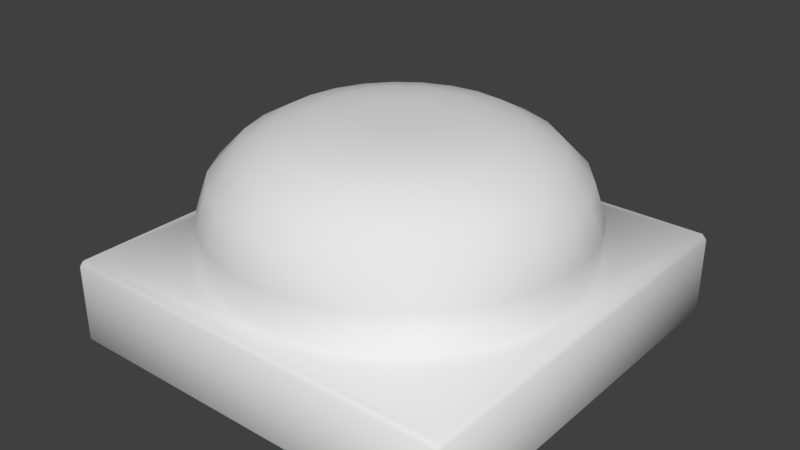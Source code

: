 # Source: EndButton01.blend  (saved by Blender 2.79.0; exported with 4.5.12 LTS)
import bpy
from mathutils import Matrix  # noqa: F401  (used for matrix-valued properties, if any)

bpy.ops.wm.read_factory_settings(use_empty=True)
scene = bpy.context.scene
scene.name = 'Scene'

# ---- collections
col_collection_1 = bpy.data.collections.new('Collection 1'); scene.collection.children.link(col_collection_1)

# ---- materials (node trees are filled in below, after node groups)
mat_material_001 = bpy.data.materials.new('Material.001')
mat_material_001.alpha_threshold = 0.0
mat_material_001.use_transparent_shadow = False
mat_material_001.roughness = 0.5

# ---- material node trees

# ---- world
world_world = bpy.data.worlds.new('World'); scene.world = world_world
world_world.color = (0.05088, 0.05088, 0.05088)
world_world.use_sun_shadow = False
world_world.sun_shadow_jitter_overblur = 0.0
world_world.cycles.sampling_method = 'MANUAL'

# ---- meshes
me_sphere = bpy.data.meshes.new('Sphere')
me_sphere.from_pydata([(0.0, 0.1951, 0.8201), (0.0, 0.3827, 0.8057), (0.0, 0.5556, 0.7636), (0.0, 0.7071, 0.6822), (0.0, 0.8315, 0.5539), (-1.003e-09, 0.8901, 0.3827), (-6.004e-10, 0.891, 0.1951), (0.04852, 0.189, 0.8201), (0.09517, 0.3707, 0.8057), (0.1382, 0.5381, 0.7636), (0.1759, 0.6849, 0.6822), (0.2068, 0.8053, 0.5539), (0.2214, 0.8621, 0.3827), (0.2216, 0.863, 0.1951), (0.09399, 0.171, 0.8201), (0.1844, 0.3353, 0.8057), (0.2676, 0.4868, 0.7636), (0.3407, 0.6196, 0.6822), (0.4006, 0.7286, 0.5539), (0.4288, 0.78, 0.3827), (0.4292, 0.7808, 0.1951), (0.1335, 0.1422, 0.8201), (0.262, 0.279, 0.8057), (0.3803, 0.405, 0.7636), (0.484, 0.5155, 0.6822), (0.5692, 0.6061, 0.5539), (0.6093, 0.6488, 0.3827), (0.6099, 0.6495, 0.1951), (0.1647, 0.1045, 0.8201), (0.3231, 0.2051, 0.8057), (0.4691, 0.2977, 0.7636), (0.597, 0.3789, 0.6822), (0.702, 0.4455, 0.5539), (0.7515, 0.4769, 0.3827), (0.7523, 0.4774, 0.1951), (0.1855, 0.06029, 0.8201), (0.364, 0.1183, 0.8057), (0.5284, 0.1717, 0.7636), (0.6725, 0.2185, 0.6822), (0.7908, 0.2569, 0.5539), (0.8465, 0.2751, 0.3827), (0.8474, 0.2753, 0.1951), (0.1947, 0.01225, 0.8201), (0.3819, 0.02403, 0.8057), (0.5545, 0.03488, 0.7636), (0.7057, 0.0444, 0.6822), (0.8298, 0.05221, 0.5539), (0.8883, 0.05589, 0.3827), (0.8892, 0.05594, 0.1951), (0.1916, -0.03656, 0.8201), (0.3759, -0.07171, 0.8057), (0.5457, -0.1041, 0.7636), (0.6946, -0.1325, 0.6822), (0.8167, -0.1558, 0.5539), (0.8743, -0.1668, 0.3827), (0.8752, -0.167, 0.1951), (0.1765, -0.08307, 0.8201), (0.3463, -0.1629, 0.8057), (0.5027, -0.2366, 0.7636), (0.6398, -0.3011, 0.6822), (0.7523, -0.354, 0.5539), (0.8054, -0.379, 0.3827), (0.8062, -0.3794, 0.1951), (0.1503, -0.1244, 0.8201), (0.2949, -0.2439, 0.8057), (0.4281, -0.3541, 0.7636), (0.5448, -0.4507, 0.6822), (0.6407, -0.53, 0.5539), (0.6858, -0.5674, 0.3827), (0.6865, -0.5679, 0.1951), (0.1147, -0.1578, 0.8201), (0.2249, -0.3096, 0.8057), (0.3266, -0.4495, 0.7636), (0.4156, -0.5721, 0.6822), (0.4887, -0.6727, 0.5539), (0.5232, -0.7201, 0.3827), (0.5237, -0.7208, 0.1951), (0.07182, -0.1814, 0.8201), (0.1409, -0.3558, 0.8057), (0.2045, -0.5166, 0.7636), (0.2603, -0.6575, 0.6822), (0.3061, -0.7731, 0.5539), (0.3277, -0.8276, 0.3827), (0.328, -0.8284, 0.1951), (0.02445, -0.1936, 0.8201), (0.04796, -0.3797, 0.8057), (0.06963, -0.5512, 0.7636), (0.08862, -0.7015, 0.6822), (0.1042, -0.8249, 0.5539), (0.1116, -0.8831, 0.3827), (0.1117, -0.8839, 0.1951), (-0.02445, -0.1936, 0.8201), (-0.04796, -0.3797, 0.8057), (-0.06963, -0.5512, 0.7636), (-0.08862, -0.7015, 0.6822), (-0.1042, -0.8249, 0.5539), (-0.1116, -0.8831, 0.3827), (-0.1117, -0.8839, 0.1951), (-1.2e-07, -6.288e-07, 0.8215), (-0.07182, -0.1814, 0.8201), (-0.1409, -0.3558, 0.8057), (-0.2045, -0.5166, 0.7636), (-0.2603, -0.6575, 0.6822), (-0.3061, -0.7731, 0.5539), (-0.3277, -0.8276, 0.3827), (-0.328, -0.8284, 0.1951), (-0.1147, -0.1578, 0.8201), (-0.2249, -0.3096, 0.8057), (-0.3266, -0.4495, 0.7636), (-0.4156, -0.5721, 0.6822), (-0.4887, -0.6727, 0.5539), (-0.5232, -0.7201, 0.3827), (-0.5237, -0.7208, 0.1951), (-0.1503, -0.1244, 0.8201), (-0.2949, -0.2439, 0.8057), (-0.4281, -0.3541, 0.7636), (-0.5448, -0.4507, 0.6822), (-0.6407, -0.53, 0.5539), (-0.6858, -0.5674, 0.3827), (-0.6865, -0.5679, 0.1951), (-0.1765, -0.08307, 0.8201), (-0.3463, -0.1629, 0.8057), (-0.5027, -0.2366, 0.7636), (-0.6398, -0.3011, 0.6822), (-0.7523, -0.354, 0.5539), (-0.8054, -0.379, 0.3827), (-0.8062, -0.3794, 0.1951), (-0.1916, -0.03656, 0.8201), (-0.3759, -0.07171, 0.8057), (-0.5457, -0.1041, 0.7636), (-0.6946, -0.1325, 0.6822), (-0.8167, -0.1558, 0.5539), (-0.8743, -0.1668, 0.3827), (-0.8752, -0.167, 0.1951), (-0.1947, 0.01225, 0.8201), (-0.3819, 0.02403, 0.8057), (-0.5545, 0.03488, 0.7636), (-0.7057, 0.0444, 0.6822), (-0.8298, 0.05221, 0.5539), (-0.8883, 0.05589, 0.3827), (-0.8892, 0.05594, 0.1951), (-0.1855, 0.06029, 0.8201), (-0.364, 0.1183, 0.8057), (-0.5284, 0.1717, 0.7636), (-0.6725, 0.2185, 0.6822), (-0.7908, 0.2569, 0.5539), (-0.8465, 0.2751, 0.3827), (-0.8474, 0.2753, 0.1951), (-0.1647, 0.1045, 0.8201), (-0.3231, 0.2051, 0.8057), (-0.4691, 0.2977, 0.7636), (-0.597, 0.3789, 0.6822), (-0.702, 0.4455, 0.5539), (-0.7515, 0.4769, 0.3827), (-0.7523, 0.4774, 0.1951), (-0.1335, 0.1422, 0.8201), (-0.262, 0.279, 0.8057), (-0.3803, 0.405, 0.7636), (-0.484, 0.5155, 0.6822), (-0.5692, 0.6061, 0.5539), (-0.6093, 0.6488, 0.3827), (-0.6099, 0.6495, 0.1951), (-0.09399, 0.171, 0.8201), (-0.1844, 0.3353, 0.8057), (-0.2676, 0.4869, 0.7636), (-0.3407, 0.6196, 0.6822), (-0.4006, 0.7286, 0.5539), (-0.4288, 0.78, 0.3827), (-0.4292, 0.7808, 0.1951), (-0.04852, 0.189, 0.8201), (-0.09517, 0.3707, 0.8057), (-0.1382, 0.5381, 0.7636), (-0.1759, 0.6849, 0.6822), (-0.2068, 0.8053, 0.5539), (-0.2214, 0.8621, 0.3827), (-0.2216, 0.863, 0.1951), (1.0, 0.9774, -0.2036), (0.9774, 1.0, -0.2036), (0.9774, 0.9774, -0.2263), (0.9774, 0.9774, 0.1884), (0.9774, 1.0, 0.1657), (1.0, 0.9774, 0.1657), (0.9774, -0.9774, -0.2263), (0.9774, -1.0, -0.2036), (1.0, -0.9774, -0.2036), (0.9774, -1.0, 0.1657), (0.9774, -0.9774, 0.1884), (1.0, -0.9774, 0.1657), (-0.9774, 0.9774, -0.2263), (-0.9774, 1.0, -0.2036), (-1.0, 0.9774, -0.2036), (-0.9774, 0.9774, 0.1884), (-1.0, 0.9774, 0.1657), (-0.9774, 1.0, 0.1657), (-0.9774, -0.9774, -0.2263), (-1.0, -0.9774, -0.2036), (-0.9774, -1.0, -0.2036), (-0.9774, -0.9774, 0.1884), (-0.9774, -1.0, 0.1657), (-1.0, -0.9774, 0.1657)], [], [(3, 9, 10), (3, 11, 4), (4, 12, 5), (5, 13, 6), (0, 98, 7), (1, 7, 8), (2, 8, 9), (8, 16, 9), (10, 16, 17), (10, 18, 11), (11, 19, 12), (13, 19, 20), (7, 98, 14), (7, 15, 8), (19, 27, 20), (14, 98, 21), (14, 22, 15), (16, 22, 23), (17, 23, 24), (17, 25, 18), (19, 25, 26), (23, 29, 30), (23, 31, 24), (24, 32, 25), (26, 32, 33), (26, 34, 27), (21, 98, 28), (21, 29, 22), (33, 41, 34), (28, 98, 35), (29, 35, 36), (29, 37, 30), (30, 38, 31), (31, 39, 32), (33, 39, 40), (37, 45, 38), (38, 46, 39), (40, 46, 47), (40, 48, 41), (35, 98, 42), (36, 42, 43), (36, 44, 37), (42, 98, 49), (43, 49, 50), (43, 51, 44), (44, 52, 45), (45, 53, 46), (47, 53, 54), (47, 55, 48), (52, 58, 59), (52, 60, 53), (54, 60, 61), (54, 62, 55), (49, 98, 56), (50, 56, 57), (50, 58, 51), (56, 98, 63), (57, 63, 64), (57, 65, 58), (59, 65, 66), (59, 67, 60), (61, 67, 68), (61, 69, 62), (66, 74, 67), (68, 74, 75), (69, 75, 76), (63, 98, 70), (63, 71, 64), (64, 72, 65), (66, 72, 73), (71, 77, 78), (71, 79, 72), (73, 79, 80), (73, 81, 74), (75, 81, 82), (76, 82, 83), (70, 98, 77), (82, 88, 89), (83, 89, 90), (77, 98, 84), (78, 84, 85), (78, 86, 79), (80, 86, 87), (80, 88, 81), (85, 91, 92), (85, 93, 86), (87, 93, 94), (87, 95, 88), (89, 95, 96), (90, 96, 97), (84, 98, 91), (96, 103, 104), (97, 104, 105), (91, 98, 99), (92, 99, 100), (92, 101, 93), (94, 101, 102), (94, 103, 95), (100, 108, 101), (102, 108, 109), (102, 110, 103), (104, 110, 111), (105, 111, 112), (99, 98, 106), (100, 106, 107), (112, 118, 119), (106, 98, 113), (107, 113, 114), (107, 115, 108), (109, 115, 116), (109, 117, 110), (111, 117, 118), (114, 122, 115), (116, 122, 123), (116, 124, 117), (118, 124, 125), (119, 125, 126), (113, 98, 120), (114, 120, 121), (126, 132, 133), (120, 98, 127), (120, 128, 121), (121, 129, 122), (123, 129, 130), (123, 131, 124), (125, 131, 132), (130, 136, 137), (130, 138, 131), (132, 138, 139), (133, 139, 140), (127, 98, 134), (128, 134, 135), (128, 136, 129), (134, 98, 141), (135, 141, 142), (135, 143, 136), (137, 143, 144), (137, 145, 138), (139, 145, 146), (140, 146, 147), (144, 152, 145), (146, 152, 153), (147, 153, 154), (141, 98, 148), (141, 149, 142), (142, 150, 143), (144, 150, 151), (148, 98, 155), (149, 155, 156), (149, 157, 150), (151, 157, 158), (151, 159, 152), (153, 159, 160), (154, 160, 161), (158, 166, 159), (160, 166, 167), (161, 167, 168), (155, 98, 162), (156, 162, 163), (156, 164, 157), (158, 164, 165), (163, 169, 170), (187, 176, 181), (163, 171, 164), (165, 171, 172), (192, 195, 199), (165, 173, 166), (167, 173, 174), (182, 188, 178), (168, 174, 175), (162, 98, 169), (173, 5, 174), (175, 5, 6), (169, 98, 0), (169, 1, 170), (170, 2, 171), (171, 3, 172), (172, 4, 173), (198, 183, 185), (176, 178, 177), (179, 181, 180), (182, 184, 183), (185, 187, 186), (188, 190, 189), (191, 193, 192), (194, 196, 195), (197, 199, 198), (198, 186, 197), (187, 179, 186), (177, 181, 176), (189, 178, 188), (180, 191, 179), (190, 193, 189), (195, 188, 194), (199, 196, 198), (192, 197, 191), (183, 194, 182), (184, 185, 183), (176, 182, 178), (180, 189, 193), (191, 161, 168), (69, 76, 186), (3, 2, 9), (3, 10, 11), (4, 11, 12), (5, 12, 13), (1, 0, 7), (2, 1, 8), (8, 15, 16), (10, 9, 16), (10, 17, 18), (11, 18, 19), (13, 12, 19), (7, 14, 15), (19, 26, 27), (14, 21, 22), (16, 15, 22), (17, 16, 23), (17, 24, 25), (19, 18, 25), (23, 22, 29), (23, 30, 31), (24, 31, 32), (26, 25, 32), (26, 33, 34), (21, 28, 29), (33, 40, 41), (29, 28, 35), (29, 36, 37), (30, 37, 38), (31, 38, 39), (33, 32, 39), (37, 44, 45), (38, 45, 46), (40, 39, 46), (40, 47, 48), (36, 35, 42), (36, 43, 44), (43, 42, 49), (43, 50, 51), (44, 51, 52), (45, 52, 53), (47, 46, 53), (47, 54, 55), (52, 51, 58), (52, 59, 60), (54, 53, 60), (54, 61, 62), (50, 49, 56), (50, 57, 58), (57, 56, 63), (57, 64, 65), (59, 58, 65), (59, 66, 67), (61, 60, 67), (61, 68, 69), (66, 73, 74), (68, 67, 74), (69, 68, 75), (63, 70, 71), (64, 71, 72), (66, 65, 72), (71, 70, 77), (71, 78, 79), (73, 72, 79), (73, 80, 81), (75, 74, 81), (76, 75, 82), (82, 81, 88), (83, 82, 89), (78, 77, 84), (78, 85, 86), (80, 79, 86), (80, 87, 88), (85, 84, 91), (85, 92, 93), (87, 86, 93), (87, 94, 95), (89, 88, 95), (90, 89, 96), (96, 95, 103), (97, 96, 104), (92, 91, 99), (92, 100, 101), (94, 93, 101), (94, 102, 103), (100, 107, 108), (102, 101, 108), (102, 109, 110), (104, 103, 110), (105, 104, 111), (100, 99, 106), (112, 111, 118), (107, 106, 113), (107, 114, 115), (109, 108, 115), (109, 116, 117), (111, 110, 117), (114, 121, 122), (116, 115, 122), (116, 123, 124), (118, 117, 124), (119, 118, 125), (114, 113, 120), (126, 125, 132), (120, 127, 128), (121, 128, 129), (123, 122, 129), (123, 130, 131), (125, 124, 131), (130, 129, 136), (130, 137, 138), (132, 131, 138), (133, 132, 139), (128, 127, 134), (128, 135, 136), (135, 134, 141), (135, 142, 143), (137, 136, 143), (137, 144, 145), (139, 138, 145), (140, 139, 146), (144, 151, 152), (146, 145, 152), (147, 146, 153), (141, 148, 149), (142, 149, 150), (144, 143, 150), (149, 148, 155), (149, 156, 157), (151, 150, 157), (151, 158, 159), (153, 152, 159), (154, 153, 160), (158, 165, 166), (160, 159, 166), (161, 160, 167), (156, 155, 162), (156, 163, 164), (158, 157, 164), (163, 162, 169), (187, 184, 176), (163, 170, 171), (165, 164, 171), (192, 190, 195), (165, 172, 173), (167, 166, 173), (182, 194, 188), (168, 167, 174), (173, 4, 5), (175, 174, 5), (169, 0, 1), (170, 1, 2), (171, 2, 3), (172, 3, 4), (198, 196, 183), (198, 185, 186), (187, 181, 179), (177, 180, 181), (189, 177, 178), (180, 193, 191), (190, 192, 193), (195, 190, 188), (199, 195, 196), (192, 199, 197), (183, 196, 194), (184, 187, 185), (176, 184, 182), (180, 177, 189), (20, 27, 179), (197, 119, 126), (197, 126, 133), (13, 20, 179), (6, 13, 179), (191, 197, 140), (197, 133, 140), (6, 179, 191), (175, 6, 191), (191, 140, 147), (191, 147, 154), (168, 175, 191), (191, 154, 161), (112, 119, 197), (179, 27, 34), (179, 34, 41), (105, 112, 197), (97, 105, 197), (179, 41, 48), (179, 48, 186), (97, 197, 90), (90, 197, 186), (186, 48, 55), (186, 55, 62), (83, 90, 186), (76, 83, 186), (186, 62, 69)])
me_sphere.polygons.foreach_set('use_smooth', [True] * 396)
_uv = me_sphere.uv_layers.new(name='UVMap')
_uv.uv.foreach_set('vector', [0.5385, 0.6934, 0.5711, 0.6544, 0.5778, 0.6914, 0.5385, 0.6934, 0.5843, 0.7317, 0.535, 0.7342, 0.535, 0.7342, 0.5914, 0.7773, 0.5309, 0.7803, 0.5309, 0.7803, 0.6006, 0.8353, 0.5259, 0.8353, 0.5467, 0.5776, 0.5495, 0.5357, 0.5572, 0.577, 0.5439, 0.6179, 0.5572, 0.577, 0.5644, 0.6168, 0.5412, 0.6559, 0.5644, 0.6168, 0.5711, 0.6544, 0.5644, 0.6168, 0.5999, 0.6455, 0.5711, 0.6544, 0.5778, 0.6914, 0.5999, 0.6455, 0.6154, 0.6798, 0.5778, 0.6914, 0.6315, 0.7174, 0.5843, 0.7317, 0.5843, 0.7317, 0.6505, 0.7612, 0.5914, 0.7773, 0.6006, 0.8353, 0.6505, 0.7612, 0.6728, 0.8128, 0.5572, 0.577, 0.5495, 0.5357, 0.5672, 0.5738, 0.5572, 0.577, 0.5841, 0.6106, 0.5644, 0.6168, 0.6505, 0.7612, 0.7382, 0.7758, 0.6728, 0.8128, 0.5672, 0.5738, 0.5495, 0.5357, 0.5762, 0.5683, 0.5672, 0.5738, 0.6017, 0.5998, 0.5841, 0.6106, 0.5999, 0.6455, 0.6017, 0.5998, 0.6258, 0.6299, 0.6154, 0.6798, 0.6258, 0.6299, 0.6492, 0.6596, 0.6154, 0.6798, 0.6742, 0.6925, 0.6315, 0.7174, 0.6505, 0.7612, 0.6742, 0.6925, 0.7034, 0.7295, 0.6258, 0.6299, 0.6161, 0.5849, 0.647, 0.6081, 0.6258, 0.6299, 0.6772, 0.6313, 0.6492, 0.6596, 0.6492, 0.6596, 0.7098, 0.6572, 0.6742, 0.6925, 0.7034, 0.7295, 0.7098, 0.6572, 0.7474, 0.686, 0.7034, 0.7295, 0.7932, 0.7229, 0.7382, 0.7758, 0.5762, 0.5683, 0.5495, 0.5357, 0.5835, 0.5606, 0.5762, 0.5683, 0.6161, 0.5849, 0.6017, 0.5998, 0.7474, 0.686, 0.8339, 0.6572, 0.7932, 0.7229, 0.5835, 0.5606, 0.5495, 0.5357, 0.5887, 0.5514, 0.6161, 0.5849, 0.5887, 0.5514, 0.6264, 0.5668, 0.6161, 0.5849, 0.6622, 0.5817, 0.647, 0.6081, 0.647, 0.6081, 0.6974, 0.5968, 0.6772, 0.6313, 0.6772, 0.6313, 0.7358, 0.6138, 0.7098, 0.6572, 0.7474, 0.686, 0.7358, 0.6138, 0.7797, 0.6326, 0.6622, 0.5817, 0.7084, 0.558, 0.6974, 0.5968, 0.6974, 0.5968, 0.7501, 0.5649, 0.7358, 0.6138, 0.7797, 0.6326, 0.7501, 0.5649, 0.7978, 0.5721, 0.7797, 0.6326, 0.8572, 0.5826, 0.8339, 0.6572, 0.5887, 0.5514, 0.5495, 0.5357, 0.5914, 0.5412, 0.6264, 0.5668, 0.5914, 0.5412, 0.6318, 0.5467, 0.6264, 0.5668, 0.6703, 0.5522, 0.6622, 0.5817, 0.5914, 0.5412, 0.5495, 0.5357, 0.5915, 0.5306, 0.6318, 0.5467, 0.5915, 0.5306, 0.6321, 0.5258, 0.6318, 0.5467, 0.6707, 0.5215, 0.6703, 0.5522, 0.6703, 0.5522, 0.7093, 0.5174, 0.7084, 0.558, 0.7084, 0.558, 0.7518, 0.5136, 0.7501, 0.5649, 0.7978, 0.5721, 0.7518, 0.5136, 0.8003, 0.5084, 0.7978, 0.5721, 0.8612, 0.5036, 0.8572, 0.5826, 0.7093, 0.5174, 0.6636, 0.4916, 0.6999, 0.4776, 0.7093, 0.5174, 0.7402, 0.4631, 0.7518, 0.5136, 0.8003, 0.5084, 0.7402, 0.4631, 0.7861, 0.4455, 0.8003, 0.5084, 0.8451, 0.4247, 0.8612, 0.5036, 0.5915, 0.5306, 0.5495, 0.5357, 0.5889, 0.5203, 0.6321, 0.5258, 0.5889, 0.5203, 0.6271, 0.5055, 0.6321, 0.5258, 0.6636, 0.4916, 0.6707, 0.5215, 0.5889, 0.5203, 0.5495, 0.5357, 0.5839, 0.5109, 0.6271, 0.5055, 0.5839, 0.5109, 0.6171, 0.487, 0.6271, 0.5055, 0.649, 0.4643, 0.6636, 0.4916, 0.6999, 0.4776, 0.649, 0.4643, 0.6806, 0.4415, 0.6999, 0.4776, 0.7158, 0.417, 0.7402, 0.4631, 0.7861, 0.4455, 0.7158, 0.417, 0.7554, 0.3881, 0.7861, 0.4455, 0.8084, 0.3504, 0.8451, 0.4247, 0.6806, 0.4415, 0.6804, 0.3787, 0.7158, 0.417, 0.7554, 0.3881, 0.6804, 0.3787, 0.7113, 0.3403, 0.8084, 0.3504, 0.7113, 0.3403, 0.7503, 0.2913, 0.5839, 0.5109, 0.5495, 0.5357, 0.5766, 0.5032, 0.5839, 0.5109, 0.6028, 0.4716, 0.6171, 0.487, 0.6171, 0.487, 0.628, 0.4416, 0.649, 0.4643, 0.6806, 0.4415, 0.628, 0.4416, 0.6526, 0.4115, 0.6028, 0.4716, 0.5676, 0.4974, 0.5851, 0.4604, 0.6028, 0.4716, 0.6018, 0.425, 0.628, 0.4416, 0.6526, 0.4115, 0.6018, 0.425, 0.618, 0.3897, 0.6526, 0.4115, 0.6365, 0.351, 0.6804, 0.3787, 0.7113, 0.3403, 0.6365, 0.351, 0.6562, 0.3063, 0.7503, 0.2913, 0.6562, 0.3063, 0.6809, 0.25, 0.5766, 0.5032, 0.5495, 0.5357, 0.5676, 0.4974, 0.6562, 0.3063, 0.5872, 0.3355, 0.5949, 0.2876, 0.6809, 0.25, 0.5949, 0.2876, 0.6046, 0.2277, 0.5676, 0.4974, 0.5495, 0.5357, 0.5575, 0.4941, 0.5851, 0.4604, 0.5575, 0.4941, 0.5652, 0.4539, 0.5851, 0.4604, 0.5724, 0.4155, 0.6018, 0.425, 0.618, 0.3897, 0.5724, 0.4155, 0.5792, 0.3774, 0.618, 0.3897, 0.5872, 0.3355, 0.6365, 0.351, 0.5652, 0.4539, 0.5469, 0.4935, 0.5443, 0.4527, 0.5652, 0.4539, 0.5417, 0.4138, 0.5724, 0.4155, 0.5792, 0.3774, 0.5417, 0.4138, 0.5386, 0.3753, 0.5792, 0.3774, 0.5359, 0.333, 0.5872, 0.3355, 0.5949, 0.2876, 0.5359, 0.333, 0.5314, 0.285, 0.6046, 0.2277, 0.5314, 0.285, 0.5258, 0.225, 0.5575, 0.4941, 0.5495, 0.5357, 0.5469, 0.4935, 0.5314, 0.285, 0.4858, 0.3433, 0.4696, 0.2982, 0.5258, 0.225, 0.4696, 0.2982, 0.4494, 0.2419, 0.5469, 0.4935, 0.5495, 0.5357, 0.5365, 0.4955, 0.5443, 0.4527, 0.5365, 0.4955, 0.5238, 0.4567, 0.5443, 0.4527, 0.5116, 0.4198, 0.5417, 0.4138, 0.5386, 0.3753, 0.5116, 0.4198, 0.499, 0.3834, 0.5386, 0.3753, 0.4858, 0.3433, 0.5359, 0.333, 0.5238, 0.4567, 0.484, 0.4331, 0.5116, 0.4198, 0.499, 0.3834, 0.484, 0.4331, 0.4629, 0.4011, 0.499, 0.3834, 0.4402, 0.3657, 0.4858, 0.3433, 0.4696, 0.2982, 0.4402, 0.3657, 0.4133, 0.3263, 0.4494, 0.2419, 0.4133, 0.3263, 0.38, 0.277, 0.5365, 0.4955, 0.5495, 0.5357, 0.5269, 0.5, 0.5238, 0.4567, 0.5269, 0.5, 0.505, 0.4657, 0.38, 0.277, 0.3661, 0.3673, 0.3218, 0.328, 0.5269, 0.5, 0.5495, 0.5357, 0.5188, 0.5068, 0.505, 0.4657, 0.5188, 0.5068, 0.489, 0.4791, 0.505, 0.4657, 0.4607, 0.4528, 0.484, 0.4331, 0.4629, 0.4011, 0.4607, 0.4528, 0.4324, 0.4271, 0.4629, 0.4011, 0.4017, 0.3987, 0.4402, 0.3657, 0.4133, 0.3263, 0.4017, 0.3987, 0.3661, 0.3673, 0.489, 0.4791, 0.443, 0.4776, 0.4607, 0.4528, 0.4324, 0.4271, 0.443, 0.4776, 0.4094, 0.4598, 0.4324, 0.4271, 0.3727, 0.4399, 0.4017, 0.3987, 0.3661, 0.3673, 0.3727, 0.4399, 0.3306, 0.4184, 0.3218, 0.328, 0.3306, 0.4184, 0.2782, 0.3915, 0.5188, 0.5068, 0.5495, 0.5357, 0.5126, 0.5153, 0.489, 0.4791, 0.5126, 0.5153, 0.4769, 0.4959, 0.2782, 0.3915, 0.3091, 0.4766, 0.2519, 0.4636, 0.5126, 0.5153, 0.5495, 0.5357, 0.5088, 0.5252, 0.5126, 0.5153, 0.4694, 0.5152, 0.4769, 0.4959, 0.4769, 0.4959, 0.4321, 0.5059, 0.443, 0.4776, 0.4094, 0.4598, 0.4321, 0.5059, 0.3953, 0.4971, 0.4094, 0.4598, 0.355, 0.4869, 0.3727, 0.4399, 0.3306, 0.4184, 0.355, 0.4869, 0.3091, 0.4766, 0.3953, 0.4971, 0.4286, 0.5359, 0.3908, 0.5365, 0.3953, 0.4971, 0.3494, 0.5366, 0.355, 0.4869, 0.3091, 0.4766, 0.3494, 0.5366, 0.3026, 0.538, 0.2519, 0.4636, 0.3026, 0.538, 0.2443, 0.5395, 0.5088, 0.5252, 0.5495, 0.5357, 0.5075, 0.5356, 0.4694, 0.5152, 0.5075, 0.5356, 0.467, 0.5357, 0.4694, 0.5152, 0.4286, 0.5359, 0.4321, 0.5059, 0.5075, 0.5356, 0.5495, 0.5357, 0.5088, 0.5461, 0.467, 0.5357, 0.5088, 0.5461, 0.4697, 0.5562, 0.467, 0.5357, 0.4326, 0.5658, 0.4286, 0.5359, 0.3908, 0.5365, 0.4326, 0.5658, 0.3962, 0.5757, 0.3908, 0.5365, 0.3563, 0.5859, 0.3494, 0.5366, 0.3026, 0.538, 0.3563, 0.5859, 0.3115, 0.5987, 0.2443, 0.5395, 0.3115, 0.5987, 0.2556, 0.6146, 0.3962, 0.5757, 0.375, 0.6319, 0.3563, 0.5859, 0.3115, 0.5987, 0.375, 0.6319, 0.3349, 0.6552, 0.2556, 0.6146, 0.3349, 0.6552, 0.285, 0.6841, 0.5088, 0.5461, 0.5495, 0.5357, 0.5127, 0.5558, 0.5088, 0.5461, 0.4773, 0.5753, 0.4697, 0.5562, 0.4697, 0.5562, 0.4438, 0.5938, 0.4326, 0.5658, 0.3962, 0.5757, 0.4438, 0.5938, 0.4111, 0.6122, 0.5127, 0.5558, 0.5495, 0.5357, 0.5188, 0.5644, 0.4773, 0.5753, 0.5188, 0.5644, 0.4894, 0.592, 0.4773, 0.5753, 0.4615, 0.618, 0.4438, 0.5938, 0.4111, 0.6122, 0.4615, 0.618, 0.4343, 0.6439, 0.4111, 0.6122, 0.4043, 0.6717, 0.375, 0.6319, 0.3349, 0.6552, 0.4043, 0.6717, 0.3713, 0.7039, 0.285, 0.6841, 0.3713, 0.7039, 0.3303, 0.7438, 0.4343, 0.6439, 0.4422, 0.7031, 0.4043, 0.6717, 0.3713, 0.7039, 0.4422, 0.7031, 0.4181, 0.742, 0.3303, 0.7438, 0.4181, 0.742, 0.3882, 0.7902, 0.5188, 0.5644, 0.5495, 0.5357, 0.5269, 0.5711, 0.4894, 0.592, 0.5269, 0.5711, 0.5052, 0.6051, 0.4894, 0.592, 0.4846, 0.6372, 0.4615, 0.618, 0.4343, 0.6439, 0.4846, 0.6372, 0.4646, 0.6689, 0.5052, 0.6051, 0.5364, 0.5756, 0.5238, 0.6139, 0.7516, 0.975, 0.9942, 0.8582, 0.9946, 0.9833, 0.5052, 0.6051, 0.5117, 0.6502, 0.4846, 0.6372, 0.4646, 0.6689, 0.5117, 0.6502, 0.5, 0.6858, 0.2648, 0.9689, 0.5041, 0.8572, 0.5041, 0.9717, 0.4646, 0.6689, 0.4866, 0.7247, 0.4422, 0.7031, 0.4181, 0.742, 0.4866, 0.7247, 0.4722, 0.7676, 0.9337, 0.8407, 0.9915, 0.7829, 0.9915, 0.8407, 0.3882, 0.7902, 0.4722, 0.7676, 0.4547, 0.821, 0.5269, 0.5711, 0.5495, 0.5357, 0.5364, 0.5756, 0.4866, 0.7247, 0.5309, 0.7803, 0.4722, 0.7676, 0.4547, 0.821, 0.5309, 0.7803, 0.5259, 0.8353, 0.5364, 0.5756, 0.5495, 0.5357, 0.5467, 0.5776, 0.5364, 0.5756, 0.5439, 0.6179, 0.5238, 0.6139, 0.5238, 0.6139, 0.5412, 0.6559, 0.5117, 0.6502, 0.5117, 0.6502, 0.5385, 0.6934, 0.5, 0.6858, 0.5, 0.6858, 0.535, 0.7342, 0.4866, 0.7247, 0.5082, 0.972, 0.7475, 0.8605, 0.7475, 0.9747, 0.9942, 0.8582, 0.9952, 0.8471, 0.9989, 0.8561, 0.9955, 0.9947, 0.9946, 0.9833, 0.9991, 0.9855, 0.7496, 0.8493, 0.7516, 0.8608, 0.7475, 0.8605, 0.7475, 0.9747, 0.7516, 0.975, 0.7495, 0.9862, 0.2624, 0.8442, 0.2644, 0.8558, 0.2603, 0.8558, 0.2628, 0.9801, 0.2608, 0.9688, 0.2648, 0.9689, 0.5062, 0.846, 0.5081, 0.8575, 0.5041, 0.8572, 0.5061, 0.9832, 0.5041, 0.9717, 0.5082, 0.972, 0.5082, 0.972, 0.7495, 0.9862, 0.5061, 0.9832, 0.7516, 0.975, 0.9955, 0.9947, 0.7495, 0.9862, 0.9989, 0.8561, 0.9946, 0.9833, 0.9942, 0.8582, 0.2603, 0.8558, -0.0005416, 0.8304, 0.2624, 0.8442, -0.0005553, 0.9832, 0.2628, 0.9801, -0.0004557, 0.9947, 0.2644, 0.8558, 0.2608, 0.9688, 0.2603, 0.8558, 0.5041, 0.8572, 0.2624, 0.8442, 0.5062, 0.846, 0.5041, 0.9717, 0.5081, 0.8575, 0.5082, 0.972, 0.2648, 0.9689, 0.5061, 0.9832, 0.2628, 0.9801, 0.7475, 0.8605, 0.5062, 0.846, 0.7496, 0.8493, 0.7516, 0.8608, 0.7475, 0.9747, 0.7475, 0.8605, 0.9942, 0.8582, 0.7496, 0.8493, 0.9952, 0.8471, -0.0005553, 0.9832, 0.2603, 0.8558, 0.2608, 0.9688, 0.1686, 0.1497, 0.2828, 0.2788, 0.2366, 0.3419, 0.1541, 0.1092, 0.1004, 0.166, 0.01119, 0.006788, 0.5385, 0.6934, 0.5412, 0.6559, 0.5711, 0.6544, 0.5385, 0.6934, 0.5778, 0.6914, 0.5843, 0.7317, 0.535, 0.7342, 0.5843, 0.7317, 0.5914, 0.7773, 0.5309, 0.7803, 0.5914, 0.7773, 0.6006, 0.8353, 0.5439, 0.6179, 0.5467, 0.5776, 0.5572, 0.577, 0.5412, 0.6559, 0.5439, 0.6179, 0.5644, 0.6168, 0.5644, 0.6168, 0.5841, 0.6106, 0.5999, 0.6455, 0.5778, 0.6914, 0.5711, 0.6544, 0.5999, 0.6455, 0.5778, 0.6914, 0.6154, 0.6798, 0.6315, 0.7174, 0.5843, 0.7317, 0.6315, 0.7174, 0.6505, 0.7612, 0.6006, 0.8353, 0.5914, 0.7773, 0.6505, 0.7612, 0.5572, 0.577, 0.5672, 0.5738, 0.5841, 0.6106, 0.6505, 0.7612, 0.7034, 0.7295, 0.7382, 0.7758, 0.5672, 0.5738, 0.5762, 0.5683, 0.6017, 0.5998, 0.5999, 0.6455, 0.5841, 0.6106, 0.6017, 0.5998, 0.6154, 0.6798, 0.5999, 0.6455, 0.6258, 0.6299, 0.6154, 0.6798, 0.6492, 0.6596, 0.6742, 0.6925, 0.6505, 0.7612, 0.6315, 0.7174, 0.6742, 0.6925, 0.6258, 0.6299, 0.6017, 0.5998, 0.6161, 0.5849, 0.6258, 0.6299, 0.647, 0.6081, 0.6772, 0.6313, 0.6492, 0.6596, 0.6772, 0.6313, 0.7098, 0.6572, 0.7034, 0.7295, 0.6742, 0.6925, 0.7098, 0.6572, 0.7034, 0.7295, 0.7474, 0.686, 0.7932, 0.7229, 0.5762, 0.5683, 0.5835, 0.5606, 0.6161, 0.5849, 0.7474, 0.686, 0.7797, 0.6326, 0.8339, 0.6572, 0.6161, 0.5849, 0.5835, 0.5606, 0.5887, 0.5514, 0.6161, 0.5849, 0.6264, 0.5668, 0.6622, 0.5817, 0.647, 0.6081, 0.6622, 0.5817, 0.6974, 0.5968, 0.6772, 0.6313, 0.6974, 0.5968, 0.7358, 0.6138, 0.7474, 0.686, 0.7098, 0.6572, 0.7358, 0.6138, 0.6622, 0.5817, 0.6703, 0.5522, 0.7084, 0.558, 0.6974, 0.5968, 0.7084, 0.558, 0.7501, 0.5649, 0.7797, 0.6326, 0.7358, 0.6138, 0.7501, 0.5649, 0.7797, 0.6326, 0.7978, 0.5721, 0.8572, 0.5826, 0.6264, 0.5668, 0.5887, 0.5514, 0.5914, 0.5412, 0.6264, 0.5668, 0.6318, 0.5467, 0.6703, 0.5522, 0.6318, 0.5467, 0.5914, 0.5412, 0.5915, 0.5306, 0.6318, 0.5467, 0.6321, 0.5258, 0.6707, 0.5215, 0.6703, 0.5522, 0.6707, 0.5215, 0.7093, 0.5174, 0.7084, 0.558, 0.7093, 0.5174, 0.7518, 0.5136, 0.7978, 0.5721, 0.7501, 0.5649, 0.7518, 0.5136, 0.7978, 0.5721, 0.8003, 0.5084, 0.8612, 0.5036, 0.7093, 0.5174, 0.6707, 0.5215, 0.6636, 0.4916, 0.7093, 0.5174, 0.6999, 0.4776, 0.7402, 0.4631, 0.8003, 0.5084, 0.7518, 0.5136, 0.7402, 0.4631, 0.8003, 0.5084, 0.7861, 0.4455, 0.8451, 0.4247, 0.6321, 0.5258, 0.5915, 0.5306, 0.5889, 0.5203, 0.6321, 0.5258, 0.6271, 0.5055, 0.6636, 0.4916, 0.6271, 0.5055, 0.5889, 0.5203, 0.5839, 0.5109, 0.6271, 0.5055, 0.6171, 0.487, 0.649, 0.4643, 0.6999, 0.4776, 0.6636, 0.4916, 0.649, 0.4643, 0.6999, 0.4776, 0.6806, 0.4415, 0.7158, 0.417, 0.7861, 0.4455, 0.7402, 0.4631, 0.7158, 0.417, 0.7861, 0.4455, 0.7554, 0.3881, 0.8084, 0.3504, 0.6806, 0.4415, 0.6526, 0.4115, 0.6804, 0.3787, 0.7554, 0.3881, 0.7158, 0.417, 0.6804, 0.3787, 0.8084, 0.3504, 0.7554, 0.3881, 0.7113, 0.3403, 0.5839, 0.5109, 0.5766, 0.5032, 0.6028, 0.4716, 0.6171, 0.487, 0.6028, 0.4716, 0.628, 0.4416, 0.6806, 0.4415, 0.649, 0.4643, 0.628, 0.4416, 0.6028, 0.4716, 0.5766, 0.5032, 0.5676, 0.4974, 0.6028, 0.4716, 0.5851, 0.4604, 0.6018, 0.425, 0.6526, 0.4115, 0.628, 0.4416, 0.6018, 0.425, 0.6526, 0.4115, 0.618, 0.3897, 0.6365, 0.351, 0.7113, 0.3403, 0.6804, 0.3787, 0.6365, 0.351, 0.7503, 0.2913, 0.7113, 0.3403, 0.6562, 0.3063, 0.6562, 0.3063, 0.6365, 0.351, 0.5872, 0.3355, 0.6809, 0.25, 0.6562, 0.3063, 0.5949, 0.2876, 0.5851, 0.4604, 0.5676, 0.4974, 0.5575, 0.4941, 0.5851, 0.4604, 0.5652, 0.4539, 0.5724, 0.4155, 0.618, 0.3897, 0.6018, 0.425, 0.5724, 0.4155, 0.618, 0.3897, 0.5792, 0.3774, 0.5872, 0.3355, 0.5652, 0.4539, 0.5575, 0.4941, 0.5469, 0.4935, 0.5652, 0.4539, 0.5443, 0.4527, 0.5417, 0.4138, 0.5792, 0.3774, 0.5724, 0.4155, 0.5417, 0.4138, 0.5792, 0.3774, 0.5386, 0.3753, 0.5359, 0.333, 0.5949, 0.2876, 0.5872, 0.3355, 0.5359, 0.333, 0.6046, 0.2277, 0.5949, 0.2876, 0.5314, 0.285, 0.5314, 0.285, 0.5359, 0.333, 0.4858, 0.3433, 0.5258, 0.225, 0.5314, 0.285, 0.4696, 0.2982, 0.5443, 0.4527, 0.5469, 0.4935, 0.5365, 0.4955, 0.5443, 0.4527, 0.5238, 0.4567, 0.5116, 0.4198, 0.5386, 0.3753, 0.5417, 0.4138, 0.5116, 0.4198, 0.5386, 0.3753, 0.499, 0.3834, 0.4858, 0.3433, 0.5238, 0.4567, 0.505, 0.4657, 0.484, 0.4331, 0.499, 0.3834, 0.5116, 0.4198, 0.484, 0.4331, 0.499, 0.3834, 0.4629, 0.4011, 0.4402, 0.3657, 0.4696, 0.2982, 0.4858, 0.3433, 0.4402, 0.3657, 0.4494, 0.2419, 0.4696, 0.2982, 0.4133, 0.3263, 0.5238, 0.4567, 0.5365, 0.4955, 0.5269, 0.5, 0.38, 0.277, 0.4133, 0.3263, 0.3661, 0.3673, 0.505, 0.4657, 0.5269, 0.5, 0.5188, 0.5068, 0.505, 0.4657, 0.489, 0.4791, 0.4607, 0.4528, 0.4629, 0.4011, 0.484, 0.4331, 0.4607, 0.4528, 0.4629, 0.4011, 0.4324, 0.4271, 0.4017, 0.3987, 0.4133, 0.3263, 0.4402, 0.3657, 0.4017, 0.3987, 0.489, 0.4791, 0.4769, 0.4959, 0.443, 0.4776, 0.4324, 0.4271, 0.4607, 0.4528, 0.443, 0.4776, 0.4324, 0.4271, 0.4094, 0.4598, 0.3727, 0.4399, 0.3661, 0.3673, 0.4017, 0.3987, 0.3727, 0.4399, 0.3218, 0.328, 0.3661, 0.3673, 0.3306, 0.4184, 0.489, 0.4791, 0.5188, 0.5068, 0.5126, 0.5153, 0.2782, 0.3915, 0.3306, 0.4184, 0.3091, 0.4766, 0.5126, 0.5153, 0.5088, 0.5252, 0.4694, 0.5152, 0.4769, 0.4959, 0.4694, 0.5152, 0.4321, 0.5059, 0.4094, 0.4598, 0.443, 0.4776, 0.4321, 0.5059, 0.4094, 0.4598, 0.3953, 0.4971, 0.355, 0.4869, 0.3306, 0.4184, 0.3727, 0.4399, 0.355, 0.4869, 0.3953, 0.4971, 0.4321, 0.5059, 0.4286, 0.5359, 0.3953, 0.4971, 0.3908, 0.5365, 0.3494, 0.5366, 0.3091, 0.4766, 0.355, 0.4869, 0.3494, 0.5366, 0.2519, 0.4636, 0.3091, 0.4766, 0.3026, 0.538, 0.4694, 0.5152, 0.5088, 0.5252, 0.5075, 0.5356, 0.4694, 0.5152, 0.467, 0.5357, 0.4286, 0.5359, 0.467, 0.5357, 0.5075, 0.5356, 0.5088, 0.5461, 0.467, 0.5357, 0.4697, 0.5562, 0.4326, 0.5658, 0.3908, 0.5365, 0.4286, 0.5359, 0.4326, 0.5658, 0.3908, 0.5365, 0.3962, 0.5757, 0.3563, 0.5859, 0.3026, 0.538, 0.3494, 0.5366, 0.3563, 0.5859, 0.2443, 0.5395, 0.3026, 0.538, 0.3115, 0.5987, 0.3962, 0.5757, 0.4111, 0.6122, 0.375, 0.6319, 0.3115, 0.5987, 0.3563, 0.5859, 0.375, 0.6319, 0.2556, 0.6146, 0.3115, 0.5987, 0.3349, 0.6552, 0.5088, 0.5461, 0.5127, 0.5558, 0.4773, 0.5753, 0.4697, 0.5562, 0.4773, 0.5753, 0.4438, 0.5938, 0.3962, 0.5757, 0.4326, 0.5658, 0.4438, 0.5938, 0.4773, 0.5753, 0.5127, 0.5558, 0.5188, 0.5644, 0.4773, 0.5753, 0.4894, 0.592, 0.4615, 0.618, 0.4111, 0.6122, 0.4438, 0.5938, 0.4615, 0.618, 0.4111, 0.6122, 0.4343, 0.6439, 0.4043, 0.6717, 0.3349, 0.6552, 0.375, 0.6319, 0.4043, 0.6717, 0.285, 0.6841, 0.3349, 0.6552, 0.3713, 0.7039, 0.4343, 0.6439, 0.4646, 0.6689, 0.4422, 0.7031, 0.3713, 0.7039, 0.4043, 0.6717, 0.4422, 0.7031, 0.3303, 0.7438, 0.3713, 0.7039, 0.4181, 0.742, 0.4894, 0.592, 0.5188, 0.5644, 0.5269, 0.5711, 0.4894, 0.592, 0.5052, 0.6051, 0.4846, 0.6372, 0.4343, 0.6439, 0.4615, 0.618, 0.4846, 0.6372, 0.5052, 0.6051, 0.5269, 0.5711, 0.5364, 0.5756, 0.7516, 0.975, 0.7516, 0.8608, 0.9942, 0.8582, 0.5052, 0.6051, 0.5238, 0.6139, 0.5117, 0.6502, 0.4646, 0.6689, 0.4846, 0.6372, 0.5117, 0.6502, 0.2648, 0.9689, 0.2644, 0.8558, 0.5041, 0.8572, 0.4646, 0.6689, 0.5, 0.6858, 0.4866, 0.7247, 0.4181, 0.742, 0.4422, 0.7031, 0.4866, 0.7247, 0.9337, 0.8407, 0.9337, 0.7829, 0.9915, 0.7829, 0.3882, 0.7902, 0.4181, 0.742, 0.4722, 0.7676, 0.4866, 0.7247, 0.535, 0.7342, 0.5309, 0.7803, 0.4547, 0.821, 0.4722, 0.7676, 0.5309, 0.7803, 0.5364, 0.5756, 0.5467, 0.5776, 0.5439, 0.6179, 0.5238, 0.6139, 0.5439, 0.6179, 0.5412, 0.6559, 0.5117, 0.6502, 0.5412, 0.6559, 0.5385, 0.6934, 0.5, 0.6858, 0.5385, 0.6934, 0.535, 0.7342, 0.5082, 0.972, 0.5081, 0.8575, 0.7475, 0.8605, 0.5082, 0.972, 0.7475, 0.9747, 0.7495, 0.9862, 0.7516, 0.975, 0.9946, 0.9833, 0.9955, 0.9947, 0.9989, 0.8561, 0.9991, 0.9855, 0.9946, 0.9833, 0.2603, 0.8558, -0.0006434, 0.8429, -0.0005416, 0.8304, -0.0005553, 0.9832, 0.2608, 0.9688, 0.2628, 0.9801, 0.2644, 0.8558, 0.2648, 0.9689, 0.2608, 0.9688, 0.5041, 0.8572, 0.2644, 0.8558, 0.2624, 0.8442, 0.5041, 0.9717, 0.5041, 0.8572, 0.5081, 0.8575, 0.2648, 0.9689, 0.5041, 0.9717, 0.5061, 0.9832, 0.7475, 0.8605, 0.5081, 0.8575, 0.5062, 0.846, 0.7516, 0.8608, 0.7516, 0.975, 0.7475, 0.9747, 0.9942, 0.8582, 0.7516, 0.8608, 0.7496, 0.8493, -0.0005553, 0.9832, -0.0006434, 0.8429, 0.2603, 0.8558, 0.2352, 0.6424, 0.2809, 0.7059, 0.1655, 0.834, 0.8528, 0.1524, 0.7091, 0.2537, 0.6433, 0.2116, 0.8528, 0.1524, 0.6433, 0.2116, 0.569, 0.1872, 0.2068, 0.5696, 0.2352, 0.6424, 0.1655, 0.834, 0.1974, 0.492, 0.2068, 0.5696, 0.1655, 0.834, 0.1686, 0.1497, 0.8528, 0.1524, 0.491, 0.1819, 0.8528, 0.1524, 0.569, 0.1872, 0.491, 0.1819, 0.1974, 0.492, 0.1655, 0.834, 0.1686, 0.1497, 0.2075, 0.4145, 0.1974, 0.492, 0.1686, 0.1497, 0.1686, 0.1497, 0.491, 0.1819, 0.4141, 0.1963, 0.1686, 0.1497, 0.4141, 0.1963, 0.3433, 0.2293, 0.2366, 0.3419, 0.2075, 0.4145, 0.1686, 0.1497, 0.1686, 0.1497, 0.3433, 0.2293, 0.2828, 0.2788, 0.0988, 0.5326, 0.1521, 0.5899, 0.008249, 0.6911, 0.6955, 0.009366, 0.5802, 0.1376, 0.5202, 0.08756, 0.6955, 0.009366, 0.5202, 0.08756, 0.4495, 0.05403, 0.06144, 0.464, 0.0988, 0.5326, 0.008249, 0.6911, 0.04234, 0.3881, 0.06144, 0.464, 0.008249, 0.6911, 0.6955, 0.009366, 0.4495, 0.05403, 0.3728, 0.0391, 0.6955, 0.009366, 0.3728, 0.0391, 0.01119, 0.006788, 0.04234, 0.3881, 0.008249, 0.6911, 0.04268, 0.31, 0.04268, 0.31, 0.008249, 0.6911, 0.01119, 0.006788, 0.01119, 0.006788, 0.3728, 0.0391, 0.2947, 0.04371, 0.01119, 0.006788, 0.2947, 0.04371, 0.2203, 0.06757, 0.06243, 0.2343, 0.04268, 0.31, 0.01119, 0.006788, 0.1004, 0.166, 0.06243, 0.2343, 0.01119, 0.006788, 0.01119, 0.006788, 0.2203, 0.06757, 0.1541, 0.1092])
me_sphere.materials.append(mat_material_001)
me_sphere.use_remesh_preserve_volume = False
me_sphere.use_remesh_preserve_attributes = False
me_sphere.use_mirror_vertex_groups = False
me_sphere.update()

# ---- objects
ob_sphere = bpy.data.objects.new('Sphere', me_sphere)

# ---- transforms, parenting, visibility, modifiers, constraints
ob_sphere.location = (0.0, 0.0, 0.0)
ob_sphere.lineart.crease_threshold = 0.0
_vg = ob_sphere.vertex_groups.new(name='Base')
_vg = ob_sphere.vertex_groups.new(name='Button')

# ---- collection membership
col_collection_1.objects.link(ob_sphere)

# ---- scene / render settings (as saved in the file)
scene.frame_start = 1; scene.frame_end = 250; scene.frame_set(1)
scene.render.engine = 'BLENDER_EEVEE_NEXT'
scene.render.resolution_percentage = 50
scene.render.dither_intensity = 0.0
scene.cycles.use_denoising = False
scene.cycles.samples = 128
scene.cycles.sampling_pattern = 'TABULATED_SOBOL'
scene.cycles.use_adaptive_sampling = False
scene.cycles.use_light_tree = False
scene.cycles.blur_glossy = 0.0
scene.cycles.sample_clamp_indirect = 0.0
scene.view_settings.view_transform = 'Standard'
bpy.context.view_layer.update()

# ---- added for rendering (the .blend has no active camera and no usable light): camera, sun
cam_auto = bpy.data.cameras.new('AutoCamera')
cam_auto.lens = 50.0
cam_auto.sensor_width = 36.0
cam_auto.clip_end = 1000.0
ob_auto_camera = bpy.data.objects.new('AutoCamera', cam_auto)
scene.collection.objects.link(ob_auto_camera)
ob_auto_camera.location = (2.79071, -3.34885, 2.53016)
ob_auto_camera.rotation_euler = (1.09748, -7.21219e-08, 0.694738)
scene.camera = ob_auto_camera
light_auto_sun = bpy.data.lights.new('AutoSun', 'SUN')
light_auto_sun.energy = 3.0
light_auto_sun.angle = 0.0523599
ob_auto_sun = bpy.data.objects.new('AutoSun', light_auto_sun)
scene.collection.objects.link(ob_auto_sun)
ob_auto_sun.rotation_euler = (0.872665, 0.174533, 0.523599)
bpy.context.view_layer.update()

